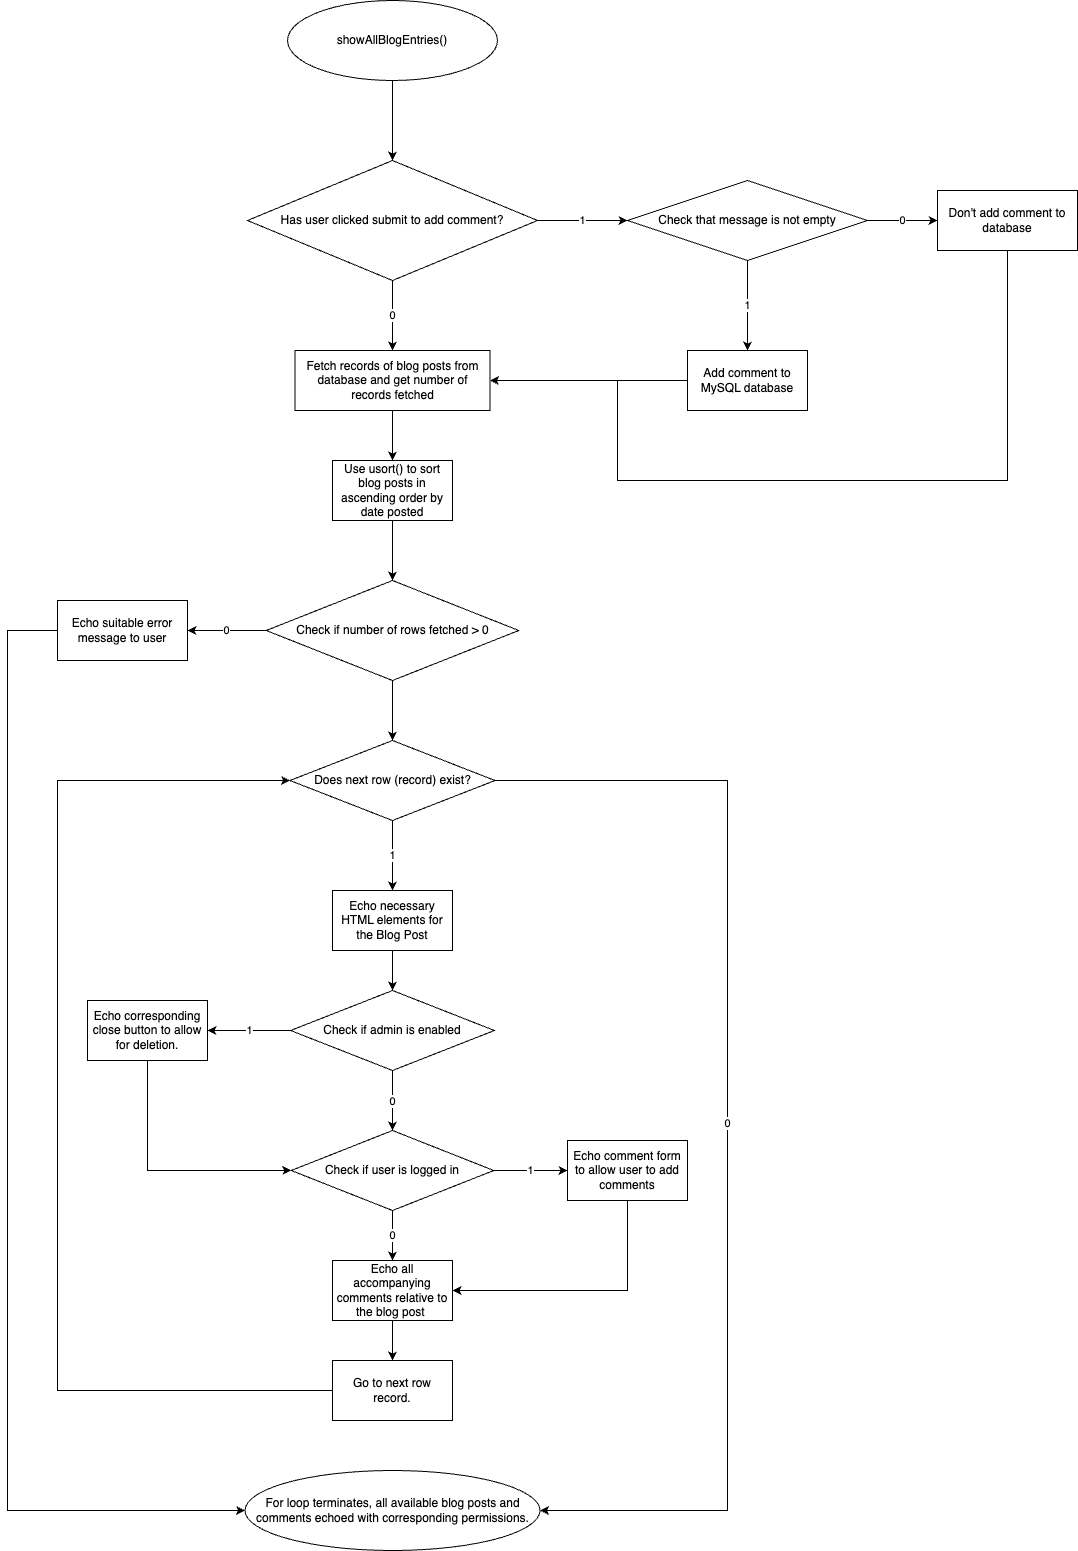

The diagram above was exported from draw.io. Its source (the exported page's mxGraphModel, read from the mxfile embedded in the PNG):
<mxGraphModel dx="2197" dy="1403" grid="1" gridSize="10" guides="1" tooltips="1" connect="1" arrows="1" fold="1" page="1" pageScale="1" pageWidth="1200" pageHeight="1600" math="0" shadow="0">
  <root>
    <mxCell id="0" />
    <mxCell id="1" parent="0" />
    <mxCell id="5YZUl4ojEWaB57wclvau-3" value="" style="edgeStyle=orthogonalEdgeStyle;rounded=0;orthogonalLoop=1;jettySize=auto;html=1;" edge="1" parent="1" source="5YZUl4ojEWaB57wclvau-1" target="5YZUl4ojEWaB57wclvau-2">
      <mxGeometry relative="1" as="geometry" />
    </mxCell>
    <mxCell id="5YZUl4ojEWaB57wclvau-1" value="showAllBlogEntries()" style="ellipse;whiteSpace=wrap;html=1;" vertex="1" parent="1">
      <mxGeometry x="480" y="230" width="210" height="80" as="geometry" />
    </mxCell>
    <mxCell id="5YZUl4ojEWaB57wclvau-7" value="1" style="edgeStyle=orthogonalEdgeStyle;rounded=0;orthogonalLoop=1;jettySize=auto;html=1;" edge="1" parent="1" source="5YZUl4ojEWaB57wclvau-2" target="5YZUl4ojEWaB57wclvau-6">
      <mxGeometry relative="1" as="geometry" />
    </mxCell>
    <mxCell id="5YZUl4ojEWaB57wclvau-13" value="0" style="edgeStyle=orthogonalEdgeStyle;rounded=0;orthogonalLoop=1;jettySize=auto;html=1;" edge="1" parent="1" source="5YZUl4ojEWaB57wclvau-2" target="5YZUl4ojEWaB57wclvau-12">
      <mxGeometry x="0.011" relative="1" as="geometry">
        <mxPoint as="offset" />
      </mxGeometry>
    </mxCell>
    <mxCell id="5YZUl4ojEWaB57wclvau-2" value="Has user clicked submit to add comment?" style="rhombus;whiteSpace=wrap;html=1;" vertex="1" parent="1">
      <mxGeometry x="440" y="390" width="290" height="120" as="geometry" />
    </mxCell>
    <mxCell id="5YZUl4ojEWaB57wclvau-9" value="1" style="edgeStyle=orthogonalEdgeStyle;rounded=0;orthogonalLoop=1;jettySize=auto;html=1;" edge="1" parent="1" source="5YZUl4ojEWaB57wclvau-6" target="5YZUl4ojEWaB57wclvau-8">
      <mxGeometry relative="1" as="geometry" />
    </mxCell>
    <mxCell id="5YZUl4ojEWaB57wclvau-11" value="0" style="edgeStyle=orthogonalEdgeStyle;rounded=0;orthogonalLoop=1;jettySize=auto;html=1;" edge="1" parent="1" source="5YZUl4ojEWaB57wclvau-6" target="5YZUl4ojEWaB57wclvau-10">
      <mxGeometry relative="1" as="geometry" />
    </mxCell>
    <mxCell id="5YZUl4ojEWaB57wclvau-6" value="Check that message is not empty" style="rhombus;whiteSpace=wrap;html=1;" vertex="1" parent="1">
      <mxGeometry x="820" y="410" width="240" height="80" as="geometry" />
    </mxCell>
    <mxCell id="5YZUl4ojEWaB57wclvau-16" style="edgeStyle=orthogonalEdgeStyle;rounded=0;orthogonalLoop=1;jettySize=auto;html=1;exitX=0;exitY=0.5;exitDx=0;exitDy=0;entryX=1;entryY=0.5;entryDx=0;entryDy=0;" edge="1" parent="1" source="5YZUl4ojEWaB57wclvau-8" target="5YZUl4ojEWaB57wclvau-12">
      <mxGeometry relative="1" as="geometry" />
    </mxCell>
    <mxCell id="5YZUl4ojEWaB57wclvau-8" value="Add comment to MySQL database" style="rounded=0;whiteSpace=wrap;html=1;" vertex="1" parent="1">
      <mxGeometry x="880" y="580" width="120" height="60" as="geometry" />
    </mxCell>
    <mxCell id="5YZUl4ojEWaB57wclvau-18" style="edgeStyle=orthogonalEdgeStyle;rounded=0;orthogonalLoop=1;jettySize=auto;html=1;entryX=1;entryY=0.5;entryDx=0;entryDy=0;" edge="1" parent="1" source="5YZUl4ojEWaB57wclvau-10" target="5YZUl4ojEWaB57wclvau-12">
      <mxGeometry relative="1" as="geometry">
        <Array as="points">
          <mxPoint x="1200" y="710" />
          <mxPoint x="810" y="710" />
          <mxPoint x="810" y="610" />
        </Array>
      </mxGeometry>
    </mxCell>
    <mxCell id="5YZUl4ojEWaB57wclvau-10" value="Don't add comment to database" style="rounded=0;whiteSpace=wrap;html=1;" vertex="1" parent="1">
      <mxGeometry x="1130" y="420" width="140" height="60" as="geometry" />
    </mxCell>
    <mxCell id="5YZUl4ojEWaB57wclvau-15" value="" style="edgeStyle=orthogonalEdgeStyle;rounded=0;orthogonalLoop=1;jettySize=auto;html=1;" edge="1" parent="1" source="5YZUl4ojEWaB57wclvau-12" target="5YZUl4ojEWaB57wclvau-14">
      <mxGeometry relative="1" as="geometry" />
    </mxCell>
    <mxCell id="5YZUl4ojEWaB57wclvau-12" value="Fetch records of blog posts from database and get number of records fetched" style="rounded=0;whiteSpace=wrap;html=1;" vertex="1" parent="1">
      <mxGeometry x="487.5" y="580" width="195" height="60" as="geometry" />
    </mxCell>
    <mxCell id="5YZUl4ojEWaB57wclvau-22" value="" style="edgeStyle=orthogonalEdgeStyle;rounded=0;orthogonalLoop=1;jettySize=auto;html=1;" edge="1" parent="1" source="5YZUl4ojEWaB57wclvau-14" target="5YZUl4ojEWaB57wclvau-21">
      <mxGeometry relative="1" as="geometry" />
    </mxCell>
    <mxCell id="5YZUl4ojEWaB57wclvau-14" value="Use usort() to sort blog posts in ascending order by date posted" style="rounded=0;whiteSpace=wrap;html=1;" vertex="1" parent="1">
      <mxGeometry x="525" y="690" width="120" height="60" as="geometry" />
    </mxCell>
    <mxCell id="5YZUl4ojEWaB57wclvau-25" value="0" style="edgeStyle=orthogonalEdgeStyle;rounded=0;orthogonalLoop=1;jettySize=auto;html=1;" edge="1" parent="1" source="5YZUl4ojEWaB57wclvau-21" target="5YZUl4ojEWaB57wclvau-24">
      <mxGeometry relative="1" as="geometry" />
    </mxCell>
    <mxCell id="5YZUl4ojEWaB57wclvau-29" value="" style="edgeStyle=orthogonalEdgeStyle;rounded=0;orthogonalLoop=1;jettySize=auto;html=1;" edge="1" parent="1" source="5YZUl4ojEWaB57wclvau-21" target="5YZUl4ojEWaB57wclvau-28">
      <mxGeometry relative="1" as="geometry" />
    </mxCell>
    <mxCell id="5YZUl4ojEWaB57wclvau-21" value="Check if number of rows fetched &amp;gt; 0" style="rhombus;whiteSpace=wrap;html=1;" vertex="1" parent="1">
      <mxGeometry x="458.75" y="810" width="252.5" height="100" as="geometry" />
    </mxCell>
    <mxCell id="5YZUl4ojEWaB57wclvau-52" style="edgeStyle=orthogonalEdgeStyle;rounded=0;orthogonalLoop=1;jettySize=auto;html=1;entryX=0;entryY=0.5;entryDx=0;entryDy=0;" edge="1" parent="1" source="5YZUl4ojEWaB57wclvau-24" target="5YZUl4ojEWaB57wclvau-50">
      <mxGeometry relative="1" as="geometry">
        <Array as="points">
          <mxPoint x="200" y="860" />
          <mxPoint x="200" y="1740" />
        </Array>
      </mxGeometry>
    </mxCell>
    <mxCell id="5YZUl4ojEWaB57wclvau-24" value="Echo suitable error message to user" style="rounded=0;whiteSpace=wrap;html=1;" vertex="1" parent="1">
      <mxGeometry x="250" y="830" width="130" height="60" as="geometry" />
    </mxCell>
    <mxCell id="5YZUl4ojEWaB57wclvau-31" value="1" style="edgeStyle=orthogonalEdgeStyle;rounded=0;orthogonalLoop=1;jettySize=auto;html=1;" edge="1" parent="1" source="5YZUl4ojEWaB57wclvau-28" target="5YZUl4ojEWaB57wclvau-30">
      <mxGeometry relative="1" as="geometry" />
    </mxCell>
    <mxCell id="5YZUl4ojEWaB57wclvau-51" value="0" style="edgeStyle=orthogonalEdgeStyle;rounded=0;orthogonalLoop=1;jettySize=auto;html=1;entryX=1;entryY=0.5;entryDx=0;entryDy=0;" edge="1" parent="1" source="5YZUl4ojEWaB57wclvau-28" target="5YZUl4ojEWaB57wclvau-50">
      <mxGeometry relative="1" as="geometry">
        <Array as="points">
          <mxPoint x="920" y="1010" />
          <mxPoint x="920" y="1740" />
        </Array>
      </mxGeometry>
    </mxCell>
    <mxCell id="5YZUl4ojEWaB57wclvau-28" value="Does next row (record) exist?" style="rhombus;whiteSpace=wrap;html=1;" vertex="1" parent="1">
      <mxGeometry x="482.5" y="970" width="205" height="80" as="geometry" />
    </mxCell>
    <mxCell id="5YZUl4ojEWaB57wclvau-33" value="" style="edgeStyle=orthogonalEdgeStyle;rounded=0;orthogonalLoop=1;jettySize=auto;html=1;" edge="1" parent="1" source="5YZUl4ojEWaB57wclvau-30" target="5YZUl4ojEWaB57wclvau-32">
      <mxGeometry relative="1" as="geometry" />
    </mxCell>
    <mxCell id="5YZUl4ojEWaB57wclvau-30" value="Echo necessary HTML elements for the Blog Post" style="rounded=0;whiteSpace=wrap;html=1;" vertex="1" parent="1">
      <mxGeometry x="525" y="1120" width="120" height="60" as="geometry" />
    </mxCell>
    <mxCell id="5YZUl4ojEWaB57wclvau-35" value="1" style="edgeStyle=orthogonalEdgeStyle;rounded=0;orthogonalLoop=1;jettySize=auto;html=1;" edge="1" parent="1" source="5YZUl4ojEWaB57wclvau-32" target="5YZUl4ojEWaB57wclvau-34">
      <mxGeometry relative="1" as="geometry" />
    </mxCell>
    <mxCell id="5YZUl4ojEWaB57wclvau-37" value="0" style="edgeStyle=orthogonalEdgeStyle;rounded=0;orthogonalLoop=1;jettySize=auto;html=1;" edge="1" parent="1" source="5YZUl4ojEWaB57wclvau-32" target="5YZUl4ojEWaB57wclvau-36">
      <mxGeometry relative="1" as="geometry" />
    </mxCell>
    <mxCell id="5YZUl4ojEWaB57wclvau-32" value="Check if admin is enabled" style="rhombus;whiteSpace=wrap;html=1;" vertex="1" parent="1">
      <mxGeometry x="483.13" y="1220" width="203.75" height="80" as="geometry" />
    </mxCell>
    <mxCell id="5YZUl4ojEWaB57wclvau-46" style="edgeStyle=orthogonalEdgeStyle;rounded=0;orthogonalLoop=1;jettySize=auto;html=1;entryX=0;entryY=0.5;entryDx=0;entryDy=0;" edge="1" parent="1" source="5YZUl4ojEWaB57wclvau-34" target="5YZUl4ojEWaB57wclvau-36">
      <mxGeometry relative="1" as="geometry">
        <Array as="points">
          <mxPoint x="340" y="1400" />
        </Array>
      </mxGeometry>
    </mxCell>
    <mxCell id="5YZUl4ojEWaB57wclvau-34" value="Echo corresponding close button to allow for deletion." style="rounded=0;whiteSpace=wrap;html=1;" vertex="1" parent="1">
      <mxGeometry x="280" y="1230" width="120" height="60" as="geometry" />
    </mxCell>
    <mxCell id="5YZUl4ojEWaB57wclvau-39" value="1" style="edgeStyle=orthogonalEdgeStyle;rounded=0;orthogonalLoop=1;jettySize=auto;html=1;" edge="1" parent="1" source="5YZUl4ojEWaB57wclvau-36" target="5YZUl4ojEWaB57wclvau-38">
      <mxGeometry relative="1" as="geometry" />
    </mxCell>
    <mxCell id="5YZUl4ojEWaB57wclvau-42" value="0" style="edgeStyle=orthogonalEdgeStyle;rounded=0;orthogonalLoop=1;jettySize=auto;html=1;" edge="1" parent="1" source="5YZUl4ojEWaB57wclvau-36" target="5YZUl4ojEWaB57wclvau-41">
      <mxGeometry relative="1" as="geometry" />
    </mxCell>
    <mxCell id="5YZUl4ojEWaB57wclvau-36" value="Check if user is logged in" style="rhombus;whiteSpace=wrap;html=1;" vertex="1" parent="1">
      <mxGeometry x="483.76" y="1360" width="202.49" height="80" as="geometry" />
    </mxCell>
    <mxCell id="5YZUl4ojEWaB57wclvau-44" style="edgeStyle=orthogonalEdgeStyle;rounded=0;orthogonalLoop=1;jettySize=auto;html=1;entryX=1;entryY=0.5;entryDx=0;entryDy=0;" edge="1" parent="1" source="5YZUl4ojEWaB57wclvau-38" target="5YZUl4ojEWaB57wclvau-41">
      <mxGeometry relative="1" as="geometry">
        <Array as="points">
          <mxPoint x="820" y="1520" />
        </Array>
      </mxGeometry>
    </mxCell>
    <mxCell id="5YZUl4ojEWaB57wclvau-38" value="Echo comment form to allow user to add comments" style="rounded=0;whiteSpace=wrap;html=1;" vertex="1" parent="1">
      <mxGeometry x="760" y="1370" width="120" height="60" as="geometry" />
    </mxCell>
    <mxCell id="5YZUl4ojEWaB57wclvau-48" value="" style="edgeStyle=orthogonalEdgeStyle;rounded=0;orthogonalLoop=1;jettySize=auto;html=1;" edge="1" parent="1" source="5YZUl4ojEWaB57wclvau-41" target="5YZUl4ojEWaB57wclvau-47">
      <mxGeometry relative="1" as="geometry" />
    </mxCell>
    <mxCell id="5YZUl4ojEWaB57wclvau-41" value="Echo all accompanying comments relative to the blog post&amp;nbsp;" style="rounded=0;whiteSpace=wrap;html=1;" vertex="1" parent="1">
      <mxGeometry x="525.01" y="1490" width="120" height="60" as="geometry" />
    </mxCell>
    <mxCell id="5YZUl4ojEWaB57wclvau-49" style="edgeStyle=orthogonalEdgeStyle;rounded=0;orthogonalLoop=1;jettySize=auto;html=1;entryX=0;entryY=0.5;entryDx=0;entryDy=0;" edge="1" parent="1" source="5YZUl4ojEWaB57wclvau-47" target="5YZUl4ojEWaB57wclvau-28">
      <mxGeometry relative="1" as="geometry">
        <Array as="points">
          <mxPoint x="250" y="1620" />
          <mxPoint x="250" y="1010" />
        </Array>
      </mxGeometry>
    </mxCell>
    <mxCell id="5YZUl4ojEWaB57wclvau-47" value="Go to next row record." style="rounded=0;whiteSpace=wrap;html=1;" vertex="1" parent="1">
      <mxGeometry x="525.01" y="1590" width="120" height="60" as="geometry" />
    </mxCell>
    <mxCell id="5YZUl4ojEWaB57wclvau-50" value="For loop terminates, all available blog posts and comments echoed with corresponding permissions." style="ellipse;whiteSpace=wrap;html=1;" vertex="1" parent="1">
      <mxGeometry x="437.51" y="1700" width="295" height="80" as="geometry" />
    </mxCell>
  </root>
</mxGraphModel>